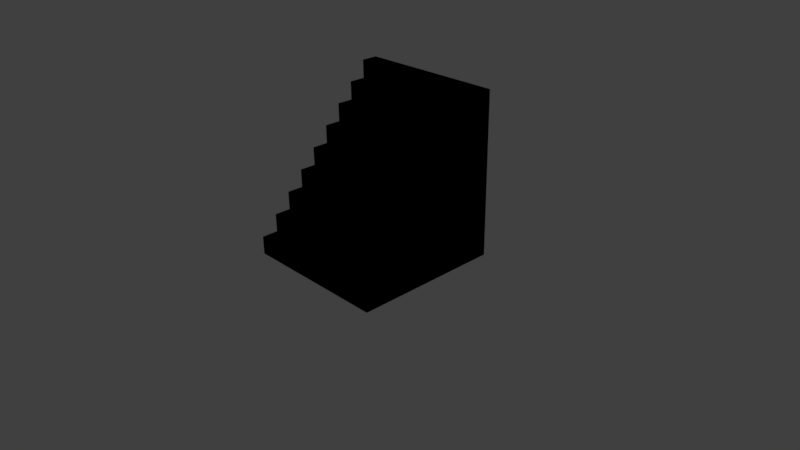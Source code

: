 # Source: building_stair01.blend  (saved by Blender 2.77.0; exported with 4.5.12 LTS)
import bpy
from mathutils import Matrix  # noqa: F401  (used for matrix-valued properties, if any)

bpy.ops.wm.read_factory_settings(use_empty=True)
scene = bpy.context.scene
scene.name = 'Scene'

# ---- collections
col_collection_1 = bpy.data.collections.new('Collection 1'); scene.collection.children.link(col_collection_1)

# ---- world
world_world = bpy.data.worlds.new('World'); scene.world = world_world
world_world.color = (0.05088, 0.05088, 0.05088)
world_world.use_sun_shadow = False
world_world.sun_shadow_jitter_overblur = 0.0
world_world.cycles.sampling_method = 'MANUAL'

# ---- cameras
cam_camera = bpy.data.cameras.new('Camera')
cam_camera.clip_end = 100.0
cam_camera.lens = 35.0
cam_camera.sensor_width = 32.0
cam_camera.sensor_height = 18.0
cam_camera.ortho_scale = 7.314
cam_camera.dof.focus_distance = 0.0
cam_camera.dof.aperture_fstop = 128.0

# ---- lights
light_lamp = bpy.data.lights.new('Lamp', 'POINT')
light_lamp.transmission_factor = 0.0
light_lamp.cutoff_distance = 30.0
light_lamp.energy = 100.0
light_lamp.shadow_buffer_clip_start = 1.001
light_lamp.shadow_soft_size = 0.1
light_lamp.shadow_maximum_resolution = 0.006
light_lamp.use_absolute_resolution = True

# ---- meshes
me_cube_004 = bpy.data.meshes.new('Cube.004')
me_cube_004.from_pydata([(-1.0, -0.998, -1.862e-12), (-1.0, -0.776, 0.2442), (1.0, -0.998, 1.861e-09), (1.0, -0.776, 0.2442), (-1.0, -0.998, 0.2442), (1.0, -0.998, 0.2442), (1.0, -0.554, 0.4884), (-1.0, -0.776, 0.4884), (1.0, -0.776, 0.4884), (-1.0, -0.554, 0.4884), (1.0, -0.332, 0.7326), (-1.0, 1.0, -1.863e-09), (1.0, -0.554, 0.7326), (-1.0, -0.554, 0.7326), (-1.0, -0.332, 0.7326), (1.0, -0.332, 0.9768), (-1.0, -0.332, 0.9768), (1.0, -0.11, 0.9768), (-1.0, -0.11, 0.9768), (1.0, 0.112, 1.221), (-1.0, 0.112, 1.221), (1.0, -0.11, 1.221), (-1.0, -0.11, 1.221), (1.0, 1.0, 5.551e-17), (1.0, 0.112, 1.465), (-1.0, 0.112, 1.465), (1.0, 0.334, 1.465), (-1.0, 0.334, 1.465), (1.0, 0.556, 1.709), (1.0, 0.334, 1.709), (-1.0, 0.334, 1.709), (-1.0, 0.556, 1.709), (1.0, 0.778, 1.954), (1.0, 0.556, 1.954), (-1.0, 0.556, 1.954), (-1.0, 0.778, 1.954), (1.0, 0.778, 2.198), (-1.0, 0.778, 2.198), (1.0, 1.0, 2.198), (-1.0, 1.0, 2.198)], [], [(0, 23, 2), (3, 5, 2), (4, 2, 5), (4, 1, 0), (5, 1, 4), (1, 11, 0), (3, 6, 8), (9, 11, 1), (8, 9, 7), (3, 7, 1), (10, 23, 17), (9, 1, 7), (11, 9, 14), (14, 9, 13), (6, 23, 10), (12, 14, 13), (6, 10, 12), (6, 13, 9), (11, 14, 18), (15, 18, 16), (18, 14, 16), (10, 17, 15), (10, 16, 14), (11, 18, 20), (20, 18, 22), (17, 23, 19), (21, 20, 22), (17, 22, 18), (11, 27, 31), (17, 19, 21), (19, 23, 26), (27, 20, 25), (11, 20, 27), (24, 27, 25), (19, 25, 20), (19, 26, 24), (26, 23, 28), (26, 28, 29), (29, 31, 30), (32, 23, 38), (26, 30, 27), (31, 27, 30), (28, 34, 31), (11, 31, 35), (28, 23, 32), (33, 35, 34), (38, 11, 39), (35, 31, 34), (28, 32, 33), (11, 35, 39), (36, 39, 37), (39, 35, 37), (32, 38, 36), (32, 37, 35), (6, 3, 23), (3, 2, 23), (0, 11, 23), (4, 0, 2), (5, 3, 1), (8, 6, 9), (3, 8, 7), (12, 10, 14), (6, 12, 13), (15, 17, 18), (10, 15, 16), (21, 19, 20), (17, 21, 22), (24, 26, 27), (19, 24, 25), (29, 28, 31), (26, 29, 30), (28, 33, 34), (33, 32, 35), (38, 23, 11), (36, 38, 39), (32, 36, 37)])
me_cube_004.use_remesh_preserve_volume = False
me_cube_004.use_remesh_preserve_attributes = False
me_cube_004.use_mirror_vertex_groups = False
me_cube_004.update()
me_cube_003 = bpy.data.meshes.new('Cube.003')
me_cube_003.from_pydata([(-1.0, -0.776, -2.086e-10), (-1.0, -0.776, 0.2442), (1.0, -0.776, 1.654e-09), (1.0, -0.776, 0.2442), (-1.0, -0.998, -1.862e-12), (-1.0, -0.998, 0.2442), (1.0, -0.998, 1.861e-09), (1.0, -0.998, 0.2442), (-1.0, -0.554, -4.154e-10), (1.0, -0.332, 1.241e-09), (1.0, -0.554, 1.447e-09), (1.0, -0.554, 0.4884), (-1.0, -0.776, 0.4884), (1.0, -0.776, 0.4884), (-1.0, -0.554, 0.4884), (-1.0, -0.332, -6.221e-10), (1.0, -0.332, 0.7326), (-1.0, -0.11, -8.289e-10), (1.0, -0.554, 0.7326), (-1.0, -0.554, 0.7326), (1.0, -0.11, 1.034e-09), (-1.0, -0.332, 0.7326), (1.0, 0.112, 8.27e-10), (-1.0, 0.112, -1.036e-09), (1.0, -0.332, 0.9768), (-1.0, -0.332, 0.9768), (1.0, -0.11, 0.9768), (-1.0, -0.11, 0.9768), (1.0, 0.112, 1.221), (-1.0, 0.112, 1.221), (1.0, -0.11, 1.221), (-1.0, -0.11, 1.221), (-1.0, 0.334, -1.242e-09), (1.0, 0.334, 6.203e-10), (1.0, 0.556, 4.135e-10), (-1.0, 0.556, -1.449e-09), (1.0, 0.112, 1.465), (-1.0, 0.112, 1.465), (1.0, 0.334, 1.465), (-1.0, 0.334, 1.465), (1.0, 0.556, 1.709), (-1.0, 0.778, -1.656e-09), (1.0, 0.334, 1.709), (-1.0, 0.334, 1.709), (1.0, 0.778, 2.068e-10), (-1.0, 0.556, 1.709), (1.0, 0.778, 1.954), (1.0, 1.0, 5.551e-17), (1.0, 0.556, 1.954), (-1.0, 0.556, 1.954), (-1.0, 1.0, -1.863e-09), (-1.0, 0.778, 1.954), (1.0, 0.778, 2.198), (-1.0, 0.778, 2.198), (1.0, 1.0, 2.198), (-1.0, 1.0, 2.198)], [], [(2, 0, 8, 10), (3, 7, 6, 2), (7, 5, 4, 6), (5, 1, 0, 4), (0, 2, 6, 4), (5, 7, 3, 1), (10, 8, 15, 9), (0, 1, 14, 8), (3, 11, 13), (3, 2, 10, 11), (12, 13, 11, 14), (1, 3, 13, 12), (16, 9, 20, 26), (14, 1, 12), (8, 14, 21, 15), (21, 14, 19), (11, 10, 9, 16), (19, 18, 16, 21), (11, 16, 18), (14, 11, 18, 19), (20, 17, 23, 22), (15, 21, 27, 17), (9, 15, 17, 20), (22, 23, 32, 33), (25, 24, 26, 27), (27, 21, 25), (16, 26, 24), (21, 16, 24, 25), (17, 27, 29, 23), (29, 27, 31), (26, 20, 22, 28), (31, 30, 28, 29), (27, 26, 30, 31), (32, 39, 45, 35), (26, 28, 30), (28, 22, 33, 38), (39, 29, 37), (23, 29, 39, 32), (37, 36, 38, 39), (29, 28, 36, 37), (28, 38, 36), (34, 35, 41, 44), (33, 32, 35, 34), (38, 33, 34, 40), (38, 40, 42), (43, 42, 40, 45), (46, 44, 47, 54), (39, 38, 42, 43), (45, 39, 43), (45, 40, 48, 49), (35, 45, 51, 41), (40, 34, 44, 46), (49, 48, 46, 51), (55, 54, 47, 50), (51, 45, 49), (40, 46, 48), (41, 51, 55, 50), (44, 41, 50, 47), (53, 52, 54, 55), (55, 51, 53), (46, 54, 52), (51, 46, 52, 53)])
_uv = me_cube_003.uv_layers.new(name='UVMap')
_uv.uv.foreach_set('vector', [0.6182, 0.5, 0.6182, 0.955, 0.5818, 0.955, 0.5818, 0.5, 0.6185, 0.4444, 0.6549, 0.4444, 0.6549, 0.5, 0.6185, 0.5, 0.7749, 0.455, 0.7749, 0.0, 0.8149, 0.0, 0.8149, 0.455, 0.0, 0.9444, 0.03636, 0.9444, 0.03636, 1.0, 0.0, 1.0, 0.6182, 0.955, 0.6182, 0.5, 0.6545, 0.5, 0.6545, 0.955, 1.0, 0.5, 1.0, 0.955, 0.9636, 0.955, 0.9636, 0.5, 0.5818, 0.5, 0.5818, 0.955, 0.5455, 0.955, 0.5455, 0.5, 0.03636, 1.0, 0.03636, 0.9444, 0.07273, 0.8889, 0.07273, 1.0, 0.6185, 0.4444, 0.5821, 0.3889, 0.6185, 0.3889, 0.6185, 0.4444, 0.6185, 0.5, 0.5821, 0.5, 0.5821, 0.3889, 0.8149, 0.455, 0.8149, 0.0, 0.8512, 0.0, 0.8512, 0.455, 0.7749, 0.0, 0.7749, 0.455, 0.7349, 0.455, 0.7349, 2.712e-08, 0.5458, 0.3333, 0.5458, 0.5, 0.5094, 0.5, 0.5094, 0.2778, 0.07273, 0.8889, 0.03636, 0.9444, 0.03636, 0.8889, 0.07273, 1.0, 0.07273, 0.8889, 0.1091, 0.8333, 0.1091, 1.0, 0.1091, 0.8333, 0.07273, 0.8889, 0.07273, 0.8333, 0.5821, 0.3889, 0.5821, 0.5, 0.5458, 0.5, 0.5458, 0.3333, 0.9273, 0.5, 0.9273, 0.955, 0.8909, 0.955, 0.8909, 0.5, 0.5821, 0.3889, 0.5458, 0.3333, 0.5821, 0.3333, 0.7745, 0.5, 0.7745, 0.955, 0.7345, 0.955, 0.7345, 0.5, 0.5091, 0.5, 0.5091, 0.955, 0.4727, 0.955, 0.4727, 0.5, 0.1091, 1.0, 0.1091, 0.8333, 0.1455, 0.7778, 0.1455, 1.0, 0.5455, 0.5, 0.5455, 0.955, 0.5091, 0.955, 0.5091, 0.5, 0.4727, 0.5, 0.4727, 0.955, 0.4364, 0.955, 0.4364, 0.5, 0.924, 1.356e-08, 0.924, 0.455, 0.8876, 0.455, 0.8876, 0.0, 0.1455, 0.7778, 0.1091, 0.8333, 0.1091, 0.7778, 0.5458, 0.3333, 0.5094, 0.2778, 0.5458, 0.2778, 0.7349, 0.0, 0.7349, 0.455, 0.6949, 0.455, 0.6949, 1.356e-08, 0.1455, 1.0, 0.1455, 0.7778, 0.1818, 0.7222, 0.1818, 1.0, 0.1818, 0.7222, 0.1455, 0.7778, 0.1455, 0.7222, 0.5094, 0.2778, 0.5094, 0.5, 0.4731, 0.5, 0.4731, 0.2222, 0.8909, 0.5, 0.8909, 0.955, 0.8545, 0.955, 0.8545, 0.5, 0.6949, 0.0, 0.6949, 0.455, 0.6549, 0.455, 0.6549, 2.712e-08, 0.2182, 1.0, 0.2182, 0.6667, 0.2545, 0.6111, 0.2545, 1.0, 0.5094, 0.2778, 0.4731, 0.2222, 0.5094, 0.2222, 0.4731, 0.2222, 0.4731, 0.5, 0.4367, 0.5, 0.4367, 0.1667, 0.2182, 0.6667, 0.1818, 0.7222, 0.1818, 0.6667, 0.1818, 1.0, 0.1818, 0.7222, 0.2182, 0.6667, 0.2182, 1.0, 0.9603, 0.0, 0.9603, 0.455, 0.924, 0.455, 0.924, 0.0, 0.8145, 0.5, 0.8145, 0.955, 0.7745, 0.955, 0.7745, 0.5, 0.4731, 0.2222, 0.4367, 0.1667, 0.4731, 0.1667, 0.4, 0.5, 0.4, 0.955, 0.3636, 0.955, 0.3636, 0.5, 0.4364, 0.5, 0.4364, 0.955, 0.4, 0.955, 0.4, 0.5, 0.4367, 0.1667, 0.4367, 0.5, 0.4003, 0.5, 0.4003, 0.1111, 0.4367, 0.1667, 0.4003, 0.1111, 0.4367, 0.1111, 0.8876, 2.712e-08, 0.8876, 0.455, 0.8512, 0.455, 0.8512, 0.0, 0.364, 0.05556, 0.364, 0.5, 0.3276, 0.5, 0.3276, 0.0, 0.7345, 0.5, 0.7345, 0.955, 0.6945, 0.955, 0.6945, 0.5, 0.2545, 0.6111, 0.2182, 0.6667, 0.2182, 0.6111, 0.6945, 0.5, 0.6945, 0.955, 0.6545, 0.955, 0.6545, 0.5, 0.2545, 1.0, 0.2545, 0.6111, 0.2909, 0.5556, 0.2909, 1.0, 0.4003, 0.1111, 0.4003, 0.5, 0.364, 0.5, 0.364, 0.05556, 0.9636, 0.5, 0.9636, 0.955, 0.9273, 0.955, 0.9273, 0.5, 0.0, 0.0, 0.3276, 0.0, 0.3276, 0.5, 5.858e-08, 0.5, 0.2909, 0.5556, 0.2545, 0.6111, 0.2545, 0.5556, 0.4003, 0.1111, 0.364, 0.05556, 0.4003, 0.05556, 0.2909, 1.0, 0.2909, 0.5556, 0.3273, 0.5, 0.3273, 1.0, 0.3636, 0.5, 0.3636, 0.955, 0.3273, 0.955, 0.3273, 0.5, 0.9967, 0.0, 0.9967, 0.455, 0.9603, 0.455, 0.9603, 0.0, 0.3273, 0.5, 0.2909, 0.5556, 0.2909, 0.5, 0.364, 0.05556, 0.3276, 0.0, 0.364, 0.0, 0.8145, 0.955, 0.8145, 0.5, 0.8545, 0.5, 0.8545, 0.955])
me_cube_003.use_remesh_preserve_volume = False
me_cube_003.use_remesh_preserve_attributes = False
me_cube_003.use_mirror_vertex_groups = False
me_cube_003.update()

# ---- objects
ob_ucx_cube = bpy.data.objects.new('UCX_Cube', me_cube_004)
ob_cube = bpy.data.objects.new('Cube', me_cube_003)
ob_lamp = bpy.data.objects.new('Lamp', light_lamp)
ob_camera = bpy.data.objects.new('Camera', cam_camera)

# ---- transforms, parenting, visibility, modifiers, constraints
ob_ucx_cube.location = (0.0, 0.0, 0.0)
ob_ucx_cube.lineart.crease_threshold = 0.0
ob_cube.location = (0.0, 0.0, 0.0)
ob_cube.lineart.crease_threshold = 0.0
ob_lamp.location = (4.076, 1.005, 5.904)
ob_lamp.rotation_euler = (0.6503, 0.05522, 1.866)
ob_lamp.lock_rotations_4d = False
ob_lamp.empty_display_type = 'ARROWS'
ob_lamp.color = (0.0, 0.0, 0.0, 0.0)
ob_lamp.hide_viewport = True
ob_lamp.lineart.crease_threshold = 0.0
ob_camera.location = (7.481, -6.508, 5.344)
ob_camera.rotation_euler = (1.109, 0.01082, 0.8149)
ob_camera.lock_rotations_4d = False
ob_camera.empty_display_type = 'ARROWS'
ob_camera.color = (0.0, 0.0, 0.0, 0.0)
ob_camera.hide_viewport = True
ob_camera.display_type = 'WIRE'
ob_camera.lineart.crease_threshold = 0.0

# ---- collection membership
col_collection_1.objects.link(ob_ucx_cube)
col_collection_1.objects.link(ob_cube)
col_collection_1.objects.link(ob_lamp)
col_collection_1.objects.link(ob_camera)

# ---- scene / render settings (as saved in the file)
scene.camera = ob_camera
scene.frame_start = 1; scene.frame_end = 250; scene.frame_set(1)
scene.render.engine = 'BLENDER_EEVEE_NEXT'
scene.render.resolution_percentage = 50
scene.render.dither_intensity = 0.0
scene.cycles.use_denoising = False
scene.cycles.samples = 128
scene.cycles.sampling_pattern = 'TABULATED_SOBOL'
scene.cycles.light_sampling_threshold = 0.0
scene.cycles.use_adaptive_sampling = False
scene.cycles.use_light_tree = False
scene.cycles.blur_glossy = 0.0
scene.cycles.sample_clamp_indirect = 0.0
scene.view_settings.view_transform = 'Standard'
bpy.context.view_layer.update()
